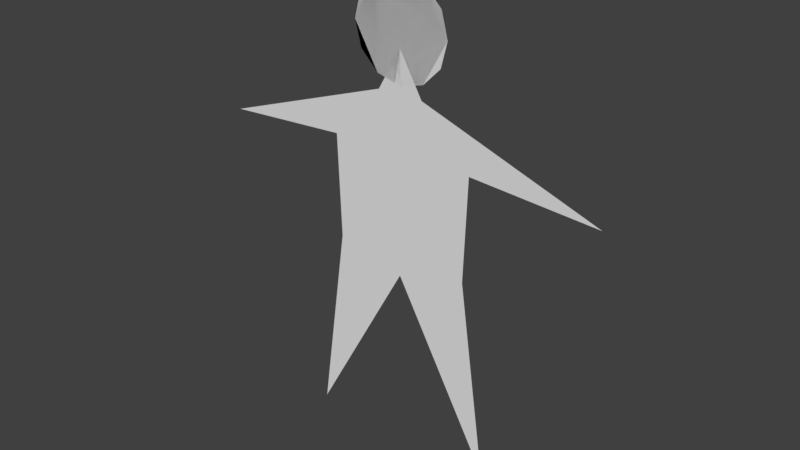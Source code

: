 # Source: Character2D.blend  (saved by Blender 2.78.0; exported with 4.5.12 LTS)
import bpy
from mathutils import Matrix  # noqa: F401  (used for matrix-valued properties, if any)

bpy.ops.wm.read_factory_settings(use_empty=True)
scene = bpy.context.scene
scene.name = 'Scene'

# ---- collections
col_collection_1 = bpy.data.collections.new('Collection 1'); scene.collection.children.link(col_collection_1)

# ---- world
world_world = bpy.data.worlds.new('World'); scene.world = world_world
world_world.color = (0.05088, 0.05088, 0.05088)
world_world.use_sun_shadow = False
world_world.sun_shadow_jitter_overblur = 0.0
world_world.cycles.sampling_method = 'MANUAL'

# ---- meshes
me_plane = bpy.data.meshes.new('Plane')
me_plane.from_pydata([(0.2604, 0.01002, 1.213e-07), (0.1863, 0.5286, 8.696e-08), (0.1965, 0.801, 6.111e-08), (0.5342, 0.7794, 2.234e-08), (-0.0654, 1.209, -4.511e-08), (-0.1133, 1.161, -4.064e-08), (-0.1308, 1.096, -3.209e-08), (-0.1133, 1.03, -2.53e-08), (-0.0654, 0.9825, -2.53e-08), (0.0654, 0.9825, -3.674e-08), (0.1133, 1.03, -4.901e-08), (0.1308, 1.096, -5.496e-08), (0.1133, 1.161, -6.044e-08), (0.0654, 1.209, -5.655e-08), (0.04064, 0.5747, 9.767e-08), (0.05683, 0.3783, 1.23e-07), (0.04288, 0.8011, 7.454e-08), (0.06189, 0.9449, 5.64e-08), (-0.2604, 0.01002, 1.668e-07), (9.934e-10, 0.5876, 1.007e-07), (-0.1863, 0.5286, 1.195e-07), (9.934e-10, 0.481, 1.235e-07), (-0.1965, 0.801, 9.547e-08), (9.934e-10, 0.8012, 7.828e-08), (9.934e-10, 1.053, 5.708e-08), (-0.5342, 0.7794, 1.157e-07), (0.0654, 1.209, -5.655e-08), (0.1133, 1.161, -6.044e-08), (0.1308, 1.096, -5.496e-08), (0.1133, 1.03, -4.511e-08), (0.0654, 0.9825, -3.674e-08), (9.934e-10, 0.965, -2.949e-08), (-0.0654, 0.9825, -2.53e-08), (-0.1133, 1.03, -2.92e-08), (-0.1308, 1.096, -3.209e-08), (-0.1133, 1.161, -4.064e-08), (-0.0654, 1.209, -4.511e-08), (9.934e-10, 1.227, -5.236e-08), (-0.04064, 0.5747, 1.048e-07), (-0.05683, 0.3783, 1.329e-07), (-0.04288, 0.8011, 8.203e-08), (-0.06189, 0.9449, 6.722e-08)], [], [(15, 21, 19, 14), (14, 19, 23, 16), (16, 23, 24, 17), (37, 13, 12, 11, 10, 9, 31, 8, 7, 6, 5, 4), (2, 16, 17, 3), (1, 14, 16, 2), (0, 15, 14, 1), (39, 38, 19, 21), (38, 40, 23, 19), (40, 41, 24, 23), (37, 26, 27, 28, 29, 30, 31, 32, 33, 34, 35, 36), (22, 25, 41, 40), (20, 22, 40, 38), (18, 20, 38, 39)])
me_plane.use_remesh_preserve_volume = False
me_plane.use_remesh_preserve_attributes = False
me_plane.use_mirror_vertex_groups = False
me_plane.update()

# ---- objects
ob_plane = bpy.data.objects.new('Plane', me_plane)

# ---- transforms, parenting, visibility, modifiers, constraints
ob_plane.location = (0.0, 0.0, 0.0)
ob_plane.rotation_euler = (1.571, -0.0, 0.0)
ob_plane.lineart.crease_threshold = 0.0

# ---- collection membership
col_collection_1.objects.link(ob_plane)

# ---- scene / render settings (as saved in the file)
scene.frame_start = 1; scene.frame_end = 250; scene.frame_set(1)
scene.render.engine = 'BLENDER_EEVEE_NEXT'
scene.render.resolution_percentage = 50
scene.render.dither_intensity = 0.0
scene.cycles.use_denoising = False
scene.cycles.samples = 128
scene.cycles.sampling_pattern = 'TABULATED_SOBOL'
scene.cycles.light_sampling_threshold = 0.0
scene.cycles.use_adaptive_sampling = False
scene.cycles.use_light_tree = False
scene.cycles.blur_glossy = 0.0
scene.cycles.sample_clamp_indirect = 0.0
scene.view_settings.view_transform = 'Standard'
bpy.context.view_layer.update()

# ---- added for rendering (the .blend has no active camera and no usable light): camera, sun
cam_auto = bpy.data.cameras.new('AutoCamera')
cam_auto.lens = 50.0
cam_auto.sensor_width = 36.0
cam_auto.clip_end = 1000.0
ob_auto_camera = bpy.data.objects.new('AutoCamera', cam_auto)
scene.collection.objects.link(ob_auto_camera)
ob_auto_camera.location = (1.49807, -1.79768, 1.81676)
ob_auto_camera.rotation_euler = (1.09748, -7.21219e-08, 0.694738)
scene.camera = ob_auto_camera
light_auto_sun = bpy.data.lights.new('AutoSun', 'SUN')
light_auto_sun.energy = 3.0
light_auto_sun.angle = 0.0523599
ob_auto_sun = bpy.data.objects.new('AutoSun', light_auto_sun)
scene.collection.objects.link(ob_auto_sun)
ob_auto_sun.rotation_euler = (0.872665, 0.174533, 0.523599)
bpy.context.view_layer.update()
